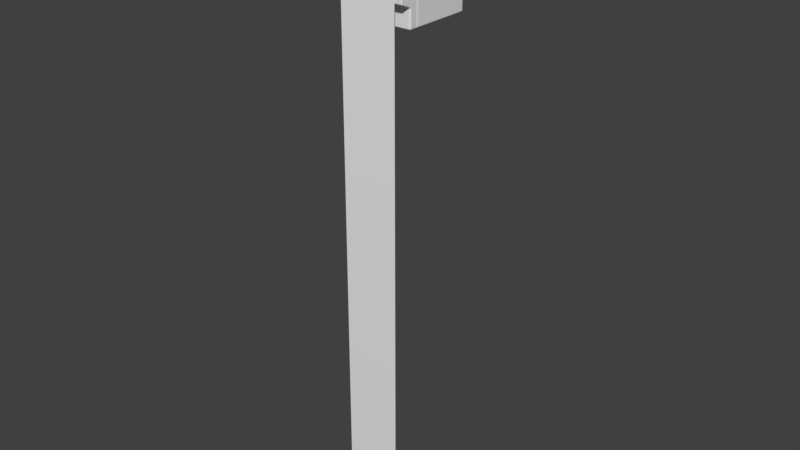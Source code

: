 # Source: ComputerFall.blend  (saved by Blender 2.79.0; exported with 4.5.12 LTS)
import bpy
from mathutils import Matrix  # noqa: F401  (used for matrix-valued properties, if any)

bpy.ops.wm.read_factory_settings(use_empty=True)
scene = bpy.context.scene
scene.name = 'Scene'

# ---- collections
col_collection_1 = bpy.data.collections.new('Collection 1'); scene.collection.children.link(col_collection_1)

# ---- materials (node trees are filled in below, after node groups)
mat_material = bpy.data.materials.new('Material')
mat_material.alpha_threshold = 0.0
mat_material.use_transparent_shadow = False
mat_material.roughness = 0.5
mat_material.line_color = (0.0, 0.0, 0.0, 1.0)

# ---- node groups
ng_auto_smooth = bpy.data.node_groups.new('Auto Smooth', 'GeometryNodeTree')
_s = ng_auto_smooth.interface.new_socket(name='Geometry', in_out='OUTPUT', socket_type='NodeSocketGeometry')
_s = ng_auto_smooth.interface.new_socket(name='Geometry', in_out='INPUT', socket_type='NodeSocketGeometry')
_s = ng_auto_smooth.interface.new_socket(name='Angle', in_out='INPUT', socket_type='NodeSocketFloat')
_s.subtype = 'ANGLE'
_s.min_value = 0.0
_s.max_value = 3.142
ng_auto_smooth.is_modifier = True
_N = ng_auto_smooth.nodes; _L = ng_auto_smooth.links
n0 = _N.new('NodeGroupOutput'); n0.name = 'Group Output'; n0.location = (480, -100)
n1 = _N.new('NodeGroupInput'); n1.name = 'Group Input'; n1.location = (-420, -300)
n2 = _N.new('NodeGroupInput'); n2.name = 'Group Input.001'; n2.location = (-60, -100)
n3 = _N.new('GeometryNodeSetShadeSmooth'); n3.name = 'Set Shade Smooth'; n3.location = (120, -100)
n3.domain = 'EDGE'
n4 = _N.new('GeometryNodeSetShadeSmooth'); n4.name = 'Set Shade Smooth.001'; n4.location = (300, -100)
n5 = _N.new('GeometryNodeInputMeshEdgeAngle'); n5.name = 'Edge Angle'; n5.location = (-420, -220)
n6 = _N.new('GeometryNodeInputEdgeSmooth'); n6.name = 'Is Edge Smooth'; n6.location = (-60, -160)
n7 = _N.new('GeometryNodeInputShadeSmooth'); n7.name = 'Is Face Smooth'; n7.location = (-240, -340)
n8 = _N.new('FunctionNodeBooleanMath'); n8.name = 'Boolean Math'; n8.location = (-60, -220)
n9 = _N.new('FunctionNodeCompare'); n9.name = 'Compare'; n9.location = (-240, -180)
n9.operation = 'LESS_EQUAL'
_L.new(n5.outputs[0], n9.inputs[0])
_L.new(n4.outputs[0], n0.inputs[0])
_L.new(n1.outputs[1], n9.inputs[1])
_L.new(n9.outputs[0], n8.inputs[0])
_L.new(n7.outputs[0], n8.inputs[1])
_L.new(n2.outputs[0], n3.inputs[0])
_L.new(n6.outputs[0], n3.inputs[1])
_L.new(n3.outputs[0], n4.inputs[0])
_L.new(n8.outputs[0], n3.inputs[2])
n0.is_active_output = True

# ---- material node trees

# ---- world
world_world = bpy.data.worlds.new('World'); scene.world = world_world
world_world.color = (0.05088, 0.05088, 0.05088)
world_world.use_sun_shadow = False
world_world.sun_shadow_jitter_overblur = 0.0
world_world.cycles.sampling_method = 'MANUAL'

# ---- meshes
me_cube_001 = bpy.data.meshes.new('Cube.001')
me_cube_001.from_pydata([(0.7241, -1.194, 1.773), (0.6432, -1.194, 1.854), (0.7133, -1.194, 1.813), (0.6837, -1.194, 1.843), (-0.6432, -1.194, 1.854), (-0.7241, -1.194, 1.773), (-0.6837, -1.194, 1.843), (-0.7133, -1.194, 1.813), (0.8089, -1.326, -15.32), (-0.8089, -1.326, -15.32), (0.7234, -1.194, 0.5334), (0.74, -1.22, 0.4501), (0.7283, -1.202, 0.4901), (-0.74, -1.22, 0.4501), (-0.7234, -1.194, 0.5334), (-0.7283, -1.202, 0.4901), (0.7923, -1.301, 0.3436), (0.8089, -1.326, 0.2603), (0.8041, -1.319, 0.3036), (-0.8089, -1.326, 0.2603), (-0.7923, -1.301, 0.3436), (-0.8041, -1.319, 0.3036)], [], [(17, 19, 9, 8), (10, 0, 2, 3, 1, 4, 6, 7, 5, 14), (10, 14, 15, 12), (12, 15, 13, 11), (16, 20, 21, 18), (18, 21, 19, 17), (11, 13, 20, 16)])
me_cube_001.polygons.foreach_set('use_smooth', [True] * 7)
_uv = me_cube_001.uv_layers.new(name='UVMap')
_uv.uv.foreach_set('vector', [0.5507, 0.9047, 0.4568, 0.9047, 0.4568, 3.066e-05, 0.5508, 3.743e-05, 0.5457, 0.9227, 0.5458, 0.9946, 0.5451, 0.997, 0.5434, 0.9987, 0.541, 1.0, 0.4663, 0.9994, 0.464, 0.9987, 0.4623, 0.997, 0.4617, 0.9946, 0.4617, 0.9227, 0.5457, 0.9227, 0.4617, 0.9227, 0.4614, 0.9201, 0.546, 0.9201, 0.546, 0.9201, 0.4614, 0.9201, 0.4608, 0.9175, 0.5467, 0.9176, 0.5497, 0.9098, 0.4577, 0.9098, 0.457, 0.9072, 0.5504, 0.9072, 0.5504, 0.9072, 0.457, 0.9072, 0.4568, 0.9047, 0.5507, 0.9047, 0.5467, 0.9176, 0.4608, 0.9175, 0.4577, 0.9098, 0.5497, 0.9098])
me_cube_001.materials.append(mat_material)
me_cube_001.use_remesh_preserve_volume = False
me_cube_001.use_remesh_preserve_attributes = False
me_cube_001.use_mirror_vertex_groups = False
me_cube_001.update()
me_cube = bpy.data.meshes.new('Cube')
me_cube.from_pydata([(0.7241, -1.194, 1.773), (0.6432, -1.194, 1.854), (0.7133, -1.194, 1.813), (0.6837, -1.194, 1.843), (0.6447, -1.194, 0.4055), (0.7234, -1.194, 0.4853), (0.6843, -1.194, 0.4162), (0.7131, -1.194, 0.4454), (0.7315, -1.31, 1.976), (0.7102, -1.299, 1.952), (0.7193, -1.307, 1.963), (0.8224, -1.299, 1.84), (0.8465, -1.31, 1.861), (0.8337, -1.307, 1.849), (0.7663, -1.299, 1.937), (0.789, -1.31, 1.961), (0.7765, -1.307, 1.948), (0.8074, -1.299, 1.896), (0.8311, -1.31, 1.919), (0.8184, -1.307, 1.906), (0.8465, -1.31, 0.3737), (0.8224, -1.299, 0.4177), (0.8337, -1.307, 0.4019), (0.7121, -1.299, 0.3074), (0.756, -1.31, 0.2833), (0.7279, -1.307, 0.2961), (0.8076, -1.299, 0.3625), (0.8344, -1.31, 0.3285), (0.8195, -1.307, 0.349), (0.7672, -1.299, 0.3221), (0.8013, -1.31, 0.2954), (0.7808, -1.307, 0.3102), (0.9715, -1.31, 0.1298), (1.003, -1.279, 0.1298), (0.9922, -1.306, 0.1298), (1.002, -1.294, 0.1298), (0.978, -0.9511, -1.0), (0.9475, -0.9875, -1.0), (0.9785, -0.9718, -1.0), (0.9686, -0.9819, -1.0), (0.9036, -1.279, 2.128), (0.8733, -1.31, 2.103), (0.8996, -1.294, 2.125), (0.8885, -1.306, 2.116), (0.9731, -1.31, 2.003), (1.003, -1.279, 2.032), (0.9923, -1.306, 2.018), (1.002, -1.294, 2.028), (0.9231, -1.31, 2.089), (0.9518, -1.279, 2.115), (0.9375, -1.305, 2.103), (0.948, -1.294, 2.112), (0.9596, -1.31, 2.053), (0.9878, -1.279, 2.08), (0.9733, -1.305, 2.067), (0.9842, -1.294, 2.077), (1.003, -1.279, -0.3372), (0.9714, -1.31, -0.3406), (1.002, -1.294, -0.3389), (0.9921, -1.306, -0.3401), (1.003, -1.267, -0.3545), (0.9714, -1.283, -0.3817), (1.002, -1.275, -0.3681), (0.9921, -1.281, -0.378), (1.003, -1.277, -0.3446), (0.9713, -1.306, -0.3569), (1.002, -1.292, -0.3508), (0.992, -1.302, -0.3553), (1.003, -1.274, -0.3501), (0.9713, -1.296, -0.372), (1.002, -1.285, -0.361), (0.992, -1.293, -0.3691), (1.003, -0.9508, -0.5036), (1.003, -0.9635, -0.4576), (1.003, -0.9545, -0.4801), (0.953, -1.045, -0.4858), (0.9508, -1.013, -0.5242), (0.9514, -1.022, -0.5029), (1.003, -1.016, -0.4757), (1.004, -0.9817, -0.5139), (1.004, -0.9916, -0.4927), (0.9821, -1.037, -0.4831), (0.9817, -1.004, -0.5214), (0.9818, -1.014, -0.5002), (1.003, 0.9297, 0.004001), (0.9297, 1.0, 0.0), (0.9943, 0.9649, 0.002001), (0.9649, 0.9906, 0.000536), (0.9264, 0.9749, -1.0), (0.978, 0.9267, -1.0), (0.9528, 0.9678, -1.0), (0.972, 0.9512, -1.0), (0.9297, 1.0, -0.4783), (1.003, 0.9297, -0.4776), (0.9649, 0.9906, -0.4782), (0.9945, 0.9649, -0.4779), (1.003, 0.9297, -0.5234), (0.9297, 1.0, -0.5242), (0.9945, 0.9649, -0.5238), (0.9649, 0.9906, -0.5241), (0.9297, 1.0, -0.5012), (1.003, 0.9297, -0.5005), (0.9649, 0.9906, -0.5011), (0.9945, 0.9649, -0.5009), (0.9699, 0.6656, 1.92), (1.003, 0.6234, 1.925), (0.9965, 0.6525, 1.922), (0.8984, 0.6014, 2.0), (0.9036, 0.5421, 2.026), (0.9021, 0.5761, 2.017), (0.933, 0.6092, 1.99), (0.9518, 0.553, 2.012), (0.9463, 0.5861, 2.005), (0.9588, 0.631, 1.963), (0.9871, 0.5827, 1.975), (0.9795, 0.6136, 1.971), (0.9698, 0.9282, 1.594), (1.003, 0.9297, 1.544), (0.995, 0.9293, 1.579), (0.9235, 0.981, 1.528), (0.9297, 1.0, 1.457), (0.9279, 0.9944, 1.498), (0.9618, 0.958, 1.557), (0.9906, 0.9649, 1.501), (0.9875, 0.9629, 1.537), (0.9443, 0.9755, 1.535), (0.9649, 0.9906, 1.469), (0.9588, 0.9862, 1.508), (1.003, -0.9508, -0.9752), (1.004, -0.9817, -0.9757), (0.9817, -1.004, -0.9761), (0.9508, -1.013, -0.9762), (1.003, 0.9297, -0.9762), (0.9945, 0.9649, -0.9762), (0.9649, 0.9906, -0.9762), (0.9297, 1.0, -0.9762), (1.004, -0.9817, -1.0), (1.003, -0.9508, -1.0), (0.9817, -1.004, -1.0), (0.9508, -1.013, -1.0), (1.003, 0.9297, -1.0), (0.9945, 0.9649, -1.0), (0.9649, 0.9906, -1.0), (0.9297, 1.0, -1.0), (0.0, -1.194, 1.854), (0.0, -1.31, 1.976), (0.0, -1.307, 1.963), (0.0, -1.299, 1.952), (0.0, -1.31, 2.103), (0.0, -1.306, 2.116), (0.0, -1.294, 2.125), (0.0, -1.279, 2.128), (0.0, 1.0, 0.0), (0.0, 1.0, -0.4783), (0.0, 1.0, -0.5242), (0.0, 1.0, -1.0), (0.0, 1.0, -0.5012), (0.0, 0.981, 1.528), (0.0, 0.9944, 1.498), (0.0, 1.0, 1.457), (0.0, 1.0, -0.9762), (0.0, 0.9749, -1.0), (0.0, 0.5421, 2.026), (0.0, 0.5761, 2.017), (0.0, 0.6014, 2.0), (0.0, -1.194, 0.4055), (0.0, -1.31, 0.2833), (0.0, -1.307, 0.2961), (0.0, -1.299, 0.3074), (0.0, -1.31, 0.1298), (0.0, -1.31, -0.3406), (0.0, -1.283, -0.3817), (0.0, -1.013, -1.0), (0.0, -1.306, -0.3569), (0.0, -1.296, -0.372), (0.0, -1.013, -0.5242), (0.0, -1.022, -0.5029), (0.0, -1.045, -0.4858), (0.0, -1.013, -0.9762), (0.0, -0.9875, -1.0), (0.0, -1.022, -0.5029), (0.0, -1.045, -0.4858), (0.0, 1.0, -0.4783), (0.0, 1.0, -1.0), (0.0, 1.0, -0.5012), (0.0, 1.0, -0.9762), (0.0, 0.9749, -1.0), (0.0, 1.0, -0.5242), (0.0, -1.013, -1.0), (0.0, -1.013, -0.5242), (0.0, -1.013, -0.9762), (0.0, -0.9875, -1.0), (0.9036, -1.129, 2.12), (0.9036, -1.169, 2.122), (0.9036, -1.139, 2.12), (0.8858, -1.149, 2.108), (0.9036, -1.159, 2.121), (1.003, -0.7474, -0.4599), (1.003, -0.788, -0.4595), (1.003, -0.7576, -0.4598), (0.9852, -0.7677, -0.4597), (1.003, -0.7779, -0.4596), (0.9878, -1.129, 2.071), (0.9878, -1.169, 2.074), (0.9878, -1.139, 2.072), (0.9699, -1.149, 2.073), (0.9878, -1.159, 2.073), (1.003, -0.7472, -0.4824), (1.003, -0.7883, -0.4819), (1.003, -0.7574, -0.4823), (0.9852, -0.7677, -0.4822), (1.003, -0.778, -0.482), (1.003, -1.161, 0.123), (1.003, -1.12, 0.1207), (1.003, -1.15, 0.1224), (0.9852, -1.14, 0.1219), (1.003, -1.13, 0.1213), (1.003, -1.129, 2.023), (1.003, -1.169, 2.025), (1.003, -1.139, 2.024), (0.9852, -1.149, 2.024), (1.003, -1.159, 2.025), (1.003, -0.7472, -0.9753), (1.003, -0.7883, -0.9753), (1.003, -0.7574, -0.9753), (0.9852, -0.7677, -0.9753), (1.003, -0.778, -0.9753), (0.9518, -1.129, 2.107), (0.9518, -1.169, 2.109), (0.9518, -1.139, 2.107), (0.9339, -1.149, 2.095), (0.9518, -1.159, 2.108), (1.003, -0.7883, -0.5053), (1.003, -0.7472, -0.5058), (1.003, -0.778, -0.5054), (0.9852, -0.7677, -0.5056), (1.003, -0.7574, -0.5057), (1.003, -0.7883, -1.0), (1.003, -0.7472, -1.0), (1.003, -0.778, -1.0), (0.9852, -0.7677, -1.0), (1.003, -0.7574, -1.0), (0.978, -0.7395, -1.0), (0.978, -0.7806, -1.0), (0.978, -0.7498, -1.0), (0.9601, -0.76, -1.0), (0.978, -0.7703, -1.0), (0.0, -1.171, 2.122), (0.0, -1.131, 2.12), (0.0, -1.161, 2.121), (0.0, -1.151, 2.109), (0.0, -1.141, 2.12), (1.003, -1.119, -0.1051), (1.003, -1.109, -0.1185), (1.003, -1.116, -0.1133), (1.003, -1.149, -0.1483), (1.003, -1.159, -0.1349), (1.003, -1.163, -0.1376), (1.003, -1.155, -0.1524), (1.003, -1.156, -0.1431), (1.003, -1.119, -0.126), (1.003, -1.129, -0.1126), (1.003, -1.126, -0.1208), (0.9852, -1.129, -0.1334), (0.9852, -1.139, -0.12), (0.9852, -1.136, -0.1282), (1.003, -1.139, -0.1409), (1.003, -1.149, -0.1275), (1.003, -1.146, -0.1357), (1.003, -0.7576, -0.2258), (1.003, -0.7476, -0.2393), (1.003, -0.7505, -0.231), (1.003, -0.7878, -0.269), (1.003, -0.7978, -0.2556), (1.003, -0.7907, -0.2608), (1.003, -0.7577, -0.2467), (1.003, -0.7676, -0.2333), (1.003, -0.7606, -0.2385), (0.9852, -0.7677, -0.2542), (0.9852, -0.7777, -0.2407), (0.9852, -0.7706, -0.2459), (1.003, -0.7778, -0.2616), (1.003, -0.7877, -0.2482), (1.003, -0.7807, -0.2534)], [], [(52, 18, 12, 44), (26, 7, 6, 29), (128, 72, 79, 129), (152, 85, 92, 153), (12, 20, 32, 44), (114, 202, 217, 105), (223, 232, 72, 128), (129, 79, 82, 130), (41, 8, 15, 48), (0, 11, 17, 2), (145, 8, 41, 148), (48, 15, 18, 52), (3, 14, 9, 1), (2, 17, 14, 3), (21, 11, 0, 5), (20, 27, 32), (203, 228, 49, 53), (157, 164, 107, 110, 113, 104, 116, 122, 125, 119), (207, 233, 96, 101), (21, 5, 7, 26), (168, 23, 4, 165), (29, 6, 4, 23), (27, 30, 32), (30, 24, 32), (81, 63, 61, 75), (9, 14, 16, 10), (10, 16, 15, 8), (14, 17, 19, 16), (16, 19, 18, 15), (17, 11, 13, 19), (19, 13, 12, 18), (21, 26, 28, 22), (22, 28, 27, 20), (26, 29, 31, 28), (28, 31, 30, 27), (29, 23, 25, 31), (31, 25, 24, 30), (166, 24, 25, 167), (167, 25, 23, 168), (20, 12, 13, 22), (22, 13, 11, 21), (193, 247, 151, 40), (73, 60, 62, 78), (78, 62, 63, 81), (177, 75, 61, 171), (41, 48, 50, 43), (43, 50, 51, 42), (42, 51, 49, 40), (48, 52, 54, 50), (50, 54, 55, 51), (51, 55, 53, 49), (52, 44, 46, 54), (54, 46, 47, 55), (55, 47, 45, 53), (44, 32, 34, 46), (46, 34, 35, 47), (47, 35, 33, 45), (148, 41, 43, 149), (149, 43, 42, 150), (150, 42, 40, 151), (64, 56, 58, 66), (66, 58, 59, 67), (67, 59, 57, 65), (68, 64, 66, 70), (70, 66, 67, 71), (71, 67, 65, 69), (60, 68, 70, 62), (62, 70, 71, 63), (63, 71, 69, 61), (56, 33, 35, 58), (58, 35, 34, 59), (59, 34, 32, 57), (263, 279, 276, 260), (130, 82, 76, 131), (160, 135, 143, 155), (84, 117, 105, 217, 213), (73, 78, 80, 74), (74, 80, 79, 72), (78, 81, 83, 80), (80, 83, 82, 79), (81, 75, 77, 83), (83, 77, 76, 82), (175, 76, 77, 176), (176, 77, 75, 177), (117, 84, 86, 123), (108, 162, 248, 192), (126, 87, 85, 120), (159, 120, 85, 152), (101, 96, 98, 103), (103, 98, 99, 102), (102, 99, 97, 100), (93, 101, 103, 95), (95, 103, 102, 94), (94, 102, 100, 92), (132, 140, 141, 133), (133, 141, 142, 134), (134, 142, 143, 135), (84, 93, 95, 86), (86, 95, 94, 87), (87, 94, 92, 85), (123, 86, 87, 126), (111, 114, 115, 112), (112, 115, 113, 110), (108, 111, 112, 109), (109, 112, 110, 107), (162, 108, 109, 163), (163, 109, 107, 164), (114, 105, 106, 115), (115, 106, 104, 113), (122, 116, 118, 124), (124, 118, 117, 123), (125, 122, 124, 127), (127, 124, 123, 126), (119, 125, 127, 121), (121, 127, 126, 120), (157, 119, 121, 158), (158, 121, 120, 159), (116, 104, 106, 118), (118, 106, 105, 117), (212, 218, 45, 33), (99, 134, 135, 97), (98, 133, 134, 99), (96, 132, 133, 98), (154, 97, 135, 160), (138, 130, 131, 139), (136, 129, 130, 138), (237, 223, 128, 137), (137, 128, 129, 136), (38, 36, 137, 136), (39, 38, 136, 138), (37, 39, 138, 139), (179, 37, 139, 172), (89, 91, 141, 140), (91, 90, 142, 141), (90, 88, 143, 142), (238, 242, 89, 140), (72, 232, 208, 74), (74, 208, 198, 73), (132, 222, 238, 140), (96, 233, 222, 132), (36, 243, 237, 137), (111, 227, 202, 114), (218, 203, 53, 45), (108, 192, 227, 111), (257, 256, 212, 33), (212, 256, 267, 214), (88, 90, 91, 89, 242, 244, 245, 246, 243, 36, 38, 39, 37, 179, 161), (10, 146, 147, 9), (8, 145, 146, 10), (9, 147, 144, 1), (88, 161, 155, 143), (187, 154, 160, 185), (100, 156, 153, 92), (97, 154, 156, 100), (185, 160, 155, 183), (152, 153, 182), (191, 179, 172, 188), (76, 175, 178, 131), (180, 176, 177, 181), (189, 175, 176, 180), (181, 177, 171), (32, 24, 166, 169), (65, 173, 174, 69), (69, 174, 171, 61), (57, 170, 173, 65), (32, 169, 170, 57), (131, 178, 172, 139), (175, 189, 190, 178), (178, 190, 188, 172), (161, 179, 191, 186), (154, 187, 184, 156), (161, 186, 183, 155), (156, 184, 182, 153), (228, 193, 40, 49), (197, 207, 101, 93), (208, 232, 234, 211), (211, 234, 235, 210), (210, 235, 236, 209), (209, 236, 233, 207), (198, 208, 211, 201), (201, 211, 210, 200), (200, 210, 209, 199), (199, 209, 207, 197), (223, 237, 239, 226), (226, 239, 240, 225), (225, 240, 241, 224), (224, 241, 238, 222), (218, 212, 214, 221), (221, 214, 215, 220), (220, 215, 216, 219), (219, 216, 213, 217), (232, 223, 226, 234), (234, 226, 225, 235), (235, 225, 224, 236), (236, 224, 222, 233), (203, 218, 221, 206), (206, 221, 220, 205), (205, 220, 219, 204), (204, 219, 217, 202), (228, 203, 206, 231), (231, 206, 205, 230), (230, 205, 204, 229), (229, 204, 202, 227), (193, 228, 231, 196), (196, 231, 230, 195), (195, 230, 229, 194), (194, 229, 227, 192), (255, 273, 282, 266), (275, 199, 197, 270), (266, 282, 279, 263), (84, 213, 252, 254, 253, 269, 271, 270, 197, 93), (198, 272, 274, 273, 255, 258, 73), (214, 267, 264, 215), (215, 264, 261, 216), (216, 261, 252, 213), (278, 200, 199, 275), (281, 201, 200, 278), (272, 198, 201, 281), (237, 243, 246, 239), (239, 246, 245, 240), (240, 245, 244, 241), (241, 244, 242, 238), (192, 248, 251, 194), (194, 251, 250, 195), (195, 250, 249, 196), (196, 249, 247, 193), (73, 258, 60), (255, 259, 256, 257, 258), (255, 266, 268, 259), (259, 268, 267, 256), (266, 263, 265, 268), (268, 265, 264, 267), (263, 260, 262, 265), (265, 262, 261, 264), (260, 253, 254, 262), (262, 254, 252, 261), (272, 281, 283, 274), (274, 283, 282, 273), (281, 278, 280, 283), (283, 280, 279, 282), (278, 275, 277, 280), (280, 277, 276, 279), (275, 270, 271, 277), (277, 271, 269, 276), (260, 276, 269, 253), (60, 258, 257, 56, 64, 68), (56, 257, 33)])
me_cube.polygons.foreach_set('use_smooth', [True] * 247)
_k = set([(0, 2), (0, 5), (1, 3), (1, 144), (2, 3), (4, 6), (4, 165), (5, 7), (6, 7)])
me_cube.attributes.new('sharp_edge', 'BOOLEAN', 'EDGE').data.foreach_set('value', [ (min(e.vertices), max(e.vertices)) in _k for e in me_cube.edges])
_uv = me_cube.uv_layers.new(name='UVMap')
_uv.uv.foreach_set('vector', [0.5216, 0.6858, 0.5082, 0.6714, 0.5098, 0.6652, 0.523, 0.6805, 0.7483, 0.8849, 0.7383, 0.8746, 0.7413, 0.8715, 0.7525, 0.8805, 0.06515, 0.05631, 0.06515, 0.08327, 0.06193, 0.08218, 0.06193, 0.05578, 0.1288, 0.5344, 0.03183, 0.5344, 0.03183, 0.4828, 0.1288, 0.4828, 0.5098, 0.6652, 0.5098, 0.5051, 0.5226, 0.4788, 0.523, 0.6805, 0.2251, 0.3525, 0.04658, 0.363, 0.04659, 0.3577, 0.2293, 0.347, 0.08272, 0.05621, 0.08232, 0.08308, 0.06515, 0.08327, 0.06515, 0.05631, 0.3431, 0.7525, 0.3682, 0.7525, 0.3672, 0.755, 0.3424, 0.755, 0.5126, 0.6912, 0.4978, 0.6776, 0.5038, 0.6759, 0.5178, 0.6898, 0.6011, 0.8758, 0.5957, 0.8865, 0.5899, 0.8848, 0.5969, 0.8746, 0.4215, 0.6776, 0.4978, 0.6776, 0.5126, 0.6912, 0.4215, 0.6912, 0.5178, 0.6898, 0.5038, 0.6759, 0.5082, 0.6714, 0.5216, 0.6858, 0.1097, 0.913, 0.09634, 0.9219, 0.09587, 0.9158, 0.1094, 0.9086, 0.5969, 0.8746, 0.5899, 0.8848, 0.5856, 0.8804, 0.5939, 0.8714, 0.1771, 0.7554, 0.1771, 0.9099, 0.166, 0.9025, 0.166, 0.7626, 0.5098, 0.5051, 0.5085, 0.5002, 0.5226, 0.4788, 0.04239, 0.3632, 0.04242, 0.3672, 0.03104, 0.3678, 0.031, 0.3639, 0.8584, 0.137, 0.9119, 0.137, 0.9119, 0.2346, 0.9108, 0.2384, 0.9077, 0.2412, 0.9028, 0.2424, 0.8659, 0.2424, 0.8617, 0.2415, 0.8592, 0.2396, 0.8584, 0.2373, 0.08661, 0.08557, 0.08663, 0.08303, 0.2613, 0.08109, 0.2613, 0.08358, 0.7426, 0.8865, 0.7341, 0.8757, 0.7383, 0.8746, 0.7483, 0.8849, 0.754, 0.7971, 0.754, 0.8745, 0.7424, 0.8672, 0.7424, 0.7971, 0.7525, 0.8805, 0.7413, 0.8715, 0.7424, 0.8672, 0.754, 0.8745, 0.5085, 0.5002, 0.5051, 0.4966, 0.5226, 0.4788, 0.5051, 0.4966, 0.5003, 0.4953, 0.5226, 0.4788, 0.4563, 0.9683, 0.4288, 0.9685, 0.4287, 0.9669, 0.4556, 0.9651, 0.5841, 0.8743, 0.5856, 0.8804, 0.5846, 0.8815, 0.583, 0.8753, 0.583, 0.8753, 0.5846, 0.8815, 0.5833, 0.8828, 0.5817, 0.8766, 0.5856, 0.8804, 0.5899, 0.8848, 0.5889, 0.886, 0.5846, 0.8815, 0.5846, 0.8815, 0.5889, 0.886, 0.5877, 0.8874, 0.5833, 0.8828, 0.5899, 0.8848, 0.5957, 0.8865, 0.5948, 0.8877, 0.5889, 0.886, 0.5889, 0.886, 0.5948, 0.8877, 0.5936, 0.8891, 0.5877, 0.8874, 0.7426, 0.8865, 0.7483, 0.8849, 0.7498, 0.8862, 0.7444, 0.8877, 0.7444, 0.8877, 0.7498, 0.8862, 0.752, 0.8878, 0.7473, 0.8891, 0.7483, 0.8849, 0.7525, 0.8805, 0.7538, 0.882, 0.7498, 0.8862, 0.7498, 0.8862, 0.7538, 0.882, 0.7554, 0.8842, 0.752, 0.8878, 0.7525, 0.8805, 0.754, 0.8745, 0.7553, 0.8762, 0.7538, 0.882, 0.7538, 0.882, 0.7553, 0.8762, 0.7567, 0.8793, 0.7554, 0.8842, 0.7567, 0.7971, 0.7567, 0.8793, 0.7553, 0.8762, 0.7553, 0.7971, 0.7553, 0.7971, 0.7553, 0.8762, 0.754, 0.8745, 0.754, 0.7971, 0.7473, 0.8891, 0.5936, 0.8891, 0.5948, 0.8877, 0.7444, 0.8877, 0.7444, 0.8877, 0.5948, 0.8877, 0.5957, 0.8865, 0.7426, 0.8865, 0.6156, 0.03457, 0.6154, 0.1327, 0.6042, 0.1327, 0.6042, 0.03457, 0.06382, 0.08826, 0.03214, 0.09951, 0.03135, 0.09805, 0.0584, 0.08633, 0.4582, 0.9706, 0.429, 0.9698, 0.4288, 0.9685, 0.4563, 0.9683, 0.4556, 0.8616, 0.4556, 0.9651, 0.4287, 0.9669, 0.4287, 0.8616, 0.5126, 0.6912, 0.5178, 0.6898, 0.5193, 0.6913, 0.5142, 0.6927, 0.5142, 0.6927, 0.5193, 0.6913, 0.5204, 0.6924, 0.5153, 0.6938, 0.5174, 0.7582, 0.5177, 0.7529, 0.5192, 0.7525, 0.5189, 0.7577, 0.5178, 0.6898, 0.5216, 0.6858, 0.523, 0.6874, 0.5193, 0.6913, 0.5193, 0.6913, 0.523, 0.6874, 0.5241, 0.6886, 0.5204, 0.6924, 0.02943, 0.3676, 0.02939, 0.3636, 0.031, 0.3639, 0.03104, 0.3678, 0.5216, 0.6858, 0.523, 0.6805, 0.5244, 0.6821, 0.523, 0.6874, 0.523, 0.6874, 0.5244, 0.6821, 0.5254, 0.6834, 0.5241, 0.6886, 0.02939, 0.3636, 0.02932, 0.3583, 0.03093, 0.3586, 0.031, 0.3639, 0.523, 0.6805, 0.5226, 0.4788, 0.5242, 0.4789, 0.5244, 0.6821, 0.02816, 0.3572, 0.02816, 0.1521, 0.02933, 0.1521, 0.02932, 0.3583, 0.02932, 0.3583, 0.02933, 0.1521, 0.03093, 0.1521, 0.03093, 0.3586, 0.4215, 0.6912, 0.5126, 0.6912, 0.5142, 0.6927, 0.4215, 0.6927, 0.4215, 0.6927, 0.5142, 0.6927, 0.5153, 0.6938, 0.4215, 0.6938, 0.5174, 0.8559, 0.5174, 0.7582, 0.5189, 0.7577, 0.5189, 0.8559, 0.03111, 0.1006, 0.03093, 0.1014, 0.02933, 0.1012, 0.02961, 0.09993, 0.02961, 0.09993, 0.02933, 0.1012, 0.02816, 0.1011, 0.02852, 0.09947, 0.5242, 0.4267, 0.5242, 0.4283, 0.5226, 0.4282, 0.5226, 0.4265, 0.03149, 0.09999, 0.03111, 0.1006, 0.02961, 0.09993, 0.03032, 0.09881, 0.03032, 0.09881, 0.02961, 0.09993, 0.02852, 0.09947, 0.02947, 0.09798, 0.4272, 0.9686, 0.4259, 0.9686, 0.4255, 0.9669, 0.427, 0.9669, 0.03214, 0.09951, 0.03149, 0.09999, 0.03032, 0.09881, 0.03135, 0.09805, 0.03135, 0.09805, 0.03032, 0.09881, 0.02947, 0.09798, 0.03079, 0.097, 0.4288, 0.9685, 0.4272, 0.9686, 0.427, 0.9669, 0.4287, 0.9669, 0.03093, 0.1014, 0.03093, 0.1521, 0.02933, 0.1521, 0.02933, 0.1012, 0.5254, 0.4286, 0.5254, 0.479, 0.5242, 0.4789, 0.5242, 0.4283, 0.5242, 0.4283, 0.5242, 0.4789, 0.5226, 0.4788, 0.5226, 0.4282, 0.04654, 0.1235, 0.08321, 0.1118, 0.08427, 0.1126, 0.04758, 0.1243, 0.3424, 0.755, 0.3672, 0.755, 0.3668, 0.7583, 0.3422, 0.7583, 0.1288, 0.4522, 0.03183, 0.4522, 0.03183, 0.4265, 0.1288, 0.4265, 0.2613, 0.1384, 0.2613, 0.3056, 0.2293, 0.347, 0.04659, 0.3577, 0.04749, 0.1511, 0.06382, 0.08826, 0.0584, 0.08633, 0.0609, 0.08448, 0.06476, 0.08582, 0.06476, 0.08582, 0.0609, 0.08448, 0.06193, 0.08218, 0.06515, 0.08327, 0.4582, 0.9706, 0.4563, 0.9683, 0.4591, 0.9683, 0.4611, 0.9707, 0.0609, 0.08448, 0.0586, 0.08373, 0.0596, 0.08143, 0.06193, 0.08218, 0.4563, 0.9683, 0.4556, 0.9651, 0.4584, 0.965, 0.4591, 0.9683, 0.3692, 0.755, 0.3688, 0.7583, 0.3668, 0.7583, 0.3672, 0.755, 0.3668, 0.8616, 0.3668, 0.7583, 0.3688, 0.7583, 0.3688, 0.8616, 0.4584, 0.8616, 0.4584, 0.965, 0.4556, 0.9651, 0.4556, 0.8616, 0.9292, 0.7028, 0.9292, 0.5355, 0.9329, 0.5353, 0.9329, 0.6981, 0.7931, 0.03457, 0.7931, 0.1327, 0.6196, 0.1327, 0.6198, 0.03457, 0.02816, 0.693, 0.02816, 0.5346, 0.03183, 0.5344, 0.03183, 0.6916, 0.1288, 0.6916, 0.03183, 0.6916, 0.03183, 0.5344, 0.1288, 0.5344, 0.9292, 0.4807, 0.9292, 0.4782, 0.9329, 0.4782, 0.9329, 0.4807, 0.9329, 0.4807, 0.9329, 0.4782, 0.9356, 0.4783, 0.9356, 0.4808, 0.02816, 0.4805, 0.02816, 0.478, 0.03183, 0.4779, 0.03183, 0.4803, 0.9292, 0.4832, 0.9292, 0.4807, 0.9329, 0.4807, 0.9329, 0.4832, 0.9329, 0.4832, 0.9329, 0.4807, 0.9356, 0.4808, 0.9356, 0.4832, 0.02816, 0.4829, 0.02816, 0.4805, 0.03183, 0.4803, 0.03183, 0.4828, 0.9292, 0.4524, 0.9292, 0.4265, 0.9329, 0.4265, 0.9329, 0.4524, 0.9329, 0.4524, 0.9329, 0.4265, 0.9356, 0.4266, 0.9356, 0.4524, 0.02816, 0.4523, 0.02816, 0.4266, 0.03183, 0.4265, 0.03183, 0.4522, 0.9292, 0.5355, 0.9292, 0.4832, 0.9329, 0.4832, 0.9329, 0.5353, 0.9329, 0.5353, 0.9329, 0.4832, 0.9356, 0.4832, 0.9356, 0.5352, 0.02816, 0.5346, 0.02816, 0.4829, 0.03183, 0.4828, 0.03183, 0.5344, 0.9329, 0.6981, 0.9329, 0.5353, 0.9356, 0.5352, 0.9356, 0.6947, 0.02952, 0.7593, 0.03325, 0.7554, 0.0365, 0.7563, 0.03306, 0.7599, 0.03306, 0.7599, 0.0365, 0.7563, 0.03842, 0.7585, 0.0357, 0.7613, 0.02816, 0.7645, 0.02952, 0.7593, 0.03306, 0.7599, 0.03181, 0.7647, 0.03181, 0.7647, 0.03306, 0.7599, 0.0357, 0.7613, 0.03472, 0.7651, 0.02816, 0.8627, 0.02816, 0.7645, 0.03181, 0.7647, 0.03181, 0.8627, 0.03181, 0.8627, 0.03181, 0.7647, 0.03472, 0.7651, 0.03472, 0.8627, 0.6043, 0.361, 0.6042, 0.3539, 0.6065, 0.3518, 0.6065, 0.3585, 0.9087, 0.2433, 0.9032, 0.2447, 0.9028, 0.2424, 0.9077, 0.2412, 0.8617, 0.2415, 0.8659, 0.2424, 0.8643, 0.2447, 0.8595, 0.2437, 0.6065, 0.298, 0.6065, 0.3038, 0.6042, 0.3009, 0.6043, 0.2948, 0.8592, 0.2396, 0.8617, 0.2415, 0.8595, 0.2437, 0.8562, 0.2412, 0.8562, 0.2412, 0.8595, 0.2437, 0.8557, 0.2446, 0.8521, 0.2418, 0.8584, 0.2373, 0.8592, 0.2396, 0.8562, 0.2412, 0.8551, 0.2378, 0.8551, 0.2378, 0.8562, 0.2412, 0.8521, 0.2418, 0.8508, 0.238, 0.8584, 0.137, 0.8584, 0.2373, 0.8551, 0.2378, 0.8551, 0.137, 0.8551, 0.137, 0.8551, 0.2378, 0.8508, 0.238, 0.8508, 0.137, 0.8659, 0.2424, 0.9028, 0.2424, 0.9032, 0.2447, 0.8643, 0.2447, 0.6065, 0.3038, 0.6065, 0.3518, 0.6042, 0.3539, 0.6042, 0.3009, 0.04329, 0.1514, 0.0424, 0.358, 0.03093, 0.3586, 0.03093, 0.1521, 0.02816, 0.478, 0.02816, 0.4523, 0.03183, 0.4522, 0.03183, 0.4779, 0.9329, 0.4782, 0.9329, 0.4524, 0.9356, 0.4524, 0.9356, 0.4783, 0.9292, 0.4782, 0.9292, 0.4524, 0.9329, 0.4524, 0.9329, 0.4782, 0.1288, 0.4779, 0.03183, 0.4779, 0.03183, 0.4522, 0.1288, 0.4522, 0.3177, 0.755, 0.3424, 0.755, 0.3422, 0.7583, 0.3176, 0.7583, 0.318, 0.7525, 0.3431, 0.7525, 0.3424, 0.755, 0.3177, 0.755, 0.08274, 0.02936, 0.08272, 0.05621, 0.06515, 0.05631, 0.06515, 0.02936, 0.06515, 0.02936, 0.06515, 0.05631, 0.06193, 0.05578, 0.06193, 0.02939, 0.7779, 0.4299, 0.7758, 0.4297, 0.7758, 0.4265, 0.7789, 0.4274, 0.7789, 0.4311, 0.7779, 0.4299, 0.7789, 0.4274, 0.7811, 0.4298, 0.7795, 0.4334, 0.7789, 0.4311, 0.7811, 0.4298, 0.782, 0.4332, 0.7795, 0.5365, 0.7795, 0.4334, 0.782, 0.4332, 0.782, 0.5365, 0.589, 0.4305, 0.5866, 0.4311, 0.5852, 0.4288, 0.5887, 0.4278, 0.5866, 0.4311, 0.5849, 0.4331, 0.5827, 0.4317, 0.5852, 0.4288, 0.5849, 0.4331, 0.5842, 0.4359, 0.5817, 0.4355, 0.5827, 0.4317, 0.7549, 0.4266, 0.7548, 0.4297, 0.589, 0.4305, 0.5887, 0.4278, 0.06515, 0.08327, 0.08232, 0.08308, 0.0823, 0.08562, 0.06476, 0.08582, 0.06476, 0.08582, 0.0823, 0.08562, 0.08231, 0.08806, 0.06382, 0.08826, 0.2613, 0.05521, 0.08707, 0.05619, 0.0871, 0.02936, 0.2613, 0.02933, 0.2613, 0.08109, 0.08663, 0.08303, 0.08707, 0.05619, 0.2613, 0.05521, 0.7758, 0.4297, 0.7589, 0.4297, 0.759, 0.4266, 0.7758, 0.4265, 0.222, 0.3566, 0.04661, 0.3669, 0.04658, 0.363, 0.2251, 0.3525, 0.0424, 0.358, 0.04239, 0.3632, 0.031, 0.3639, 0.03093, 0.3586, 0.7931, 0.03457, 0.6198, 0.03457, 0.62, 0.02933, 0.7945, 0.02933, 0.04306, 0.123, 0.04341, 0.1233, 0.04329, 0.1514, 0.03093, 0.1521, 0.04329, 0.1514, 0.04341, 0.1233, 0.04445, 0.1241, 0.04434, 0.1513, 0.5842, 0.4359, 0.5849, 0.4331, 0.5866, 0.4311, 0.589, 0.4305, 0.7548, 0.4297, 0.7558, 0.4297, 0.7568, 0.4297, 0.7579, 0.4297, 0.7589, 0.4297, 0.7758, 0.4297, 0.7779, 0.4299, 0.7789, 0.4311, 0.7795, 0.4334, 0.7795, 0.5365, 0.5842, 0.5365, 0.09474, 0.9168, 0.09474, 0.8387, 0.09587, 0.8387, 0.09587, 0.9158, 0.5817, 0.8766, 0.5817, 0.7971, 0.583, 0.7971, 0.583, 0.8753, 0.09587, 0.9158, 0.09587, 0.8387, 0.1094, 0.8387, 0.1094, 0.9086, 0.5842, 0.4359, 0.5842, 0.5365, 0.5817, 0.5365, 0.5817, 0.4355, 0.1288, 0.4779, 0.1288, 0.4779, 0.1288, 0.4522, 0.1288, 0.4522, 0.03183, 0.4803, 0.1288, 0.4803, 0.1288, 0.4828, 0.03183, 0.4828, 0.03183, 0.4779, 0.1288, 0.4779, 0.1288, 0.4803, 0.03183, 0.4803, 0.1288, 0.4522, 0.1288, 0.4522, 0.1288, 0.4265, 0.1288, 0.4265, 0.1288, 0.5344, 0.1288, 0.4828, 0.1288, 0.4828, 0.7795, 0.5365, 0.7795, 0.5365, 0.782, 0.5365, 0.782, 0.5365, 0.3668, 0.7583, 0.3668, 0.8616, 0.3422, 0.8616, 0.3422, 0.7583, 0.4584, 0.8616, 0.4584, 0.8616, 0.4556, 0.8616, 0.4556, 0.8616, 0.3668, 0.8616, 0.3668, 0.8616, 0.3688, 0.8616, 0.3688, 0.8616, 0.4556, 0.8616, 0.4556, 0.8616, 0.4287, 0.8616, 0.5226, 0.4788, 0.5003, 0.4953, 0.4215, 0.4953, 0.4215, 0.4788, 0.4255, 0.9669, 0.4255, 0.8616, 0.427, 0.8616, 0.427, 0.9669, 0.427, 0.9669, 0.427, 0.8616, 0.4287, 0.8616, 0.4287, 0.9669, 0.5226, 0.4282, 0.4215, 0.4282, 0.4215, 0.4265, 0.5226, 0.4265, 0.5226, 0.4788, 0.4215, 0.4788, 0.4215, 0.4282, 0.5226, 0.4282, 0.3422, 0.7583, 0.3422, 0.8616, 0.3176, 0.8616, 0.3176, 0.7583, 0.3668, 0.8616, 0.3668, 0.8616, 0.3422, 0.8616, 0.3422, 0.8616, 0.3422, 0.8616, 0.3422, 0.8616, 0.3176, 0.8616, 0.3176, 0.8616, 0.5842, 0.5365, 0.7795, 0.5365, 0.7795, 0.5365, 0.5842, 0.5365, 0.1288, 0.4779, 0.1288, 0.4779, 0.1288, 0.4803, 0.1288, 0.4803, 0.5842, 0.5365, 0.5842, 0.5365, 0.5817, 0.5365, 0.5817, 0.5365, 0.1288, 0.4803, 0.1288, 0.4803, 0.1288, 0.4828, 0.1288, 0.4828, 0.6158, 0.02933, 0.6156, 0.03457, 0.6042, 0.03457, 0.6045, 0.02933, 0.08656, 0.08801, 0.08661, 0.08557, 0.2613, 0.08358, 0.2613, 0.08607, 0.0823, 0.08562, 0.08232, 0.08308, 0.0834, 0.08306, 0.08338, 0.08561, 0.08338, 0.08561, 0.0834, 0.08306, 0.08449, 0.08305, 0.08447, 0.08559, 0.08447, 0.08559, 0.08449, 0.08305, 0.08556, 0.08304, 0.08554, 0.08558, 0.08554, 0.08558, 0.08556, 0.08304, 0.08663, 0.08303, 0.08661, 0.08557, 0.08231, 0.08806, 0.0823, 0.08562, 0.08338, 0.08561, 0.08338, 0.08805, 0.08338, 0.08805, 0.08338, 0.08561, 0.08447, 0.08559, 0.08445, 0.08803, 0.08445, 0.08803, 0.08447, 0.08559, 0.08554, 0.08558, 0.08551, 0.08802, 0.08551, 0.08802, 0.08554, 0.08558, 0.08661, 0.08557, 0.08656, 0.08801, 0.08272, 0.05621, 0.08274, 0.02936, 0.08385, 0.02936, 0.08383, 0.05621, 0.08383, 0.05621, 0.08385, 0.02936, 0.08496, 0.02936, 0.08494, 0.0562, 0.08494, 0.0562, 0.08496, 0.02936, 0.08603, 0.02936, 0.08601, 0.0562, 0.08601, 0.0562, 0.08603, 0.02936, 0.0871, 0.02936, 0.08707, 0.05619, 0.0424, 0.358, 0.04329, 0.1514, 0.04434, 0.1513, 0.04345, 0.3579, 0.04345, 0.3579, 0.04434, 0.1513, 0.04539, 0.1512, 0.0445, 0.3578, 0.0445, 0.3578, 0.04539, 0.1512, 0.04644, 0.1512, 0.04554, 0.3578, 0.04554, 0.3578, 0.04644, 0.1512, 0.04749, 0.1511, 0.04659, 0.3577, 0.08232, 0.08308, 0.08272, 0.05621, 0.08383, 0.05621, 0.0834, 0.08306, 0.0834, 0.08306, 0.08383, 0.05621, 0.08494, 0.0562, 0.08449, 0.08305, 0.08449, 0.08305, 0.08494, 0.0562, 0.08601, 0.0562, 0.08556, 0.08304, 0.08556, 0.08304, 0.08601, 0.0562, 0.08707, 0.05619, 0.08663, 0.08303, 0.04239, 0.3632, 0.0424, 0.358, 0.04345, 0.3579, 0.04344, 0.3632, 0.04344, 0.3632, 0.04345, 0.3579, 0.0445, 0.3578, 0.04449, 0.3631, 0.04449, 0.3631, 0.0445, 0.3578, 0.04554, 0.3578, 0.04554, 0.363, 0.04554, 0.363, 0.04554, 0.3578, 0.04659, 0.3577, 0.04658, 0.363, 0.04242, 0.3672, 0.04239, 0.3632, 0.04344, 0.3632, 0.04347, 0.3671, 0.04347, 0.3671, 0.04344, 0.3632, 0.04449, 0.3631, 0.04451, 0.3671, 0.04451, 0.3671, 0.04449, 0.3631, 0.04554, 0.363, 0.04556, 0.367, 0.04556, 0.367, 0.04554, 0.363, 0.04658, 0.363, 0.04661, 0.3669, 0.6156, 0.03457, 0.6158, 0.02933, 0.6169, 0.02933, 0.6166, 0.03457, 0.6166, 0.03457, 0.6169, 0.02933, 0.6179, 0.02933, 0.6177, 0.03457, 0.6177, 0.03457, 0.6179, 0.02933, 0.619, 0.02933, 0.6187, 0.03457, 0.6187, 0.03457, 0.619, 0.02933, 0.62, 0.02933, 0.6198, 0.03457, 0.04444, 0.1219, 0.08112, 0.1102, 0.08217, 0.111, 0.04549, 0.1227, 0.08532, 0.1112, 0.08551, 0.08802, 0.08656, 0.08801, 0.08638, 0.112, 0.04549, 0.1227, 0.08217, 0.111, 0.08321, 0.1118, 0.04654, 0.1235, 0.2613, 0.1384, 0.04749, 0.1511, 0.04759, 0.1266, 0.04769, 0.1255, 0.04863, 0.1251, 0.08533, 0.1134, 0.08606, 0.1129, 0.08638, 0.112, 0.08656, 0.08801, 0.2613, 0.08607, 0.08231, 0.08806, 0.08217, 0.1087, 0.08206, 0.1098, 0.08112, 0.1102, 0.04444, 0.1219, 0.04387, 0.1214, 0.06382, 0.08826, 0.04434, 0.1513, 0.04445, 0.1241, 0.0455, 0.125, 0.04539, 0.1512, 0.04539, 0.1512, 0.0455, 0.125, 0.04654, 0.1258, 0.04644, 0.1512, 0.04644, 0.1512, 0.04654, 0.1258, 0.04759, 0.1266, 0.04749, 0.1511, 0.08425, 0.1104, 0.08445, 0.08803, 0.08551, 0.08802, 0.08532, 0.1112, 0.08321, 0.1096, 0.08338, 0.08805, 0.08445, 0.08803, 0.08425, 0.1104, 0.08217, 0.1087, 0.08231, 0.08806, 0.08338, 0.08805, 0.08321, 0.1096, 0.759, 0.4266, 0.7589, 0.4297, 0.7579, 0.4297, 0.758, 0.4266, 0.758, 0.4266, 0.7579, 0.4297, 0.7568, 0.4297, 0.7569, 0.4266, 0.7569, 0.4266, 0.7568, 0.4297, 0.7558, 0.4297, 0.7559, 0.4266, 0.7559, 0.4266, 0.7558, 0.4297, 0.7548, 0.4297, 0.7549, 0.4266, 0.6198, 0.03457, 0.6196, 0.1327, 0.6185, 0.1327, 0.6187, 0.03457, 0.6187, 0.03457, 0.6185, 0.1327, 0.6175, 0.1327, 0.6177, 0.03457, 0.6177, 0.03457, 0.6175, 0.1327, 0.6165, 0.1327, 0.6166, 0.03457, 0.6166, 0.03457, 0.6165, 0.1327, 0.6154, 0.1327, 0.6156, 0.03457, 0.06382, 0.08826, 0.04388, 0.1214, 0.03214, 0.09951, 0.04444, 0.1219, 0.04371, 0.1224, 0.04341, 0.1233, 0.04306, 0.123, 0.04388, 0.1214, 0.04444, 0.1219, 0.04549, 0.1227, 0.04461, 0.1231, 0.04371, 0.1224, 0.04371, 0.1224, 0.04461, 0.1231, 0.04445, 0.1241, 0.04341, 0.1233, 0.04549, 0.1227, 0.04654, 0.1235, 0.04565, 0.1239, 0.04461, 0.1231, 0.04461, 0.1231, 0.04565, 0.1239, 0.0455, 0.125, 0.04445, 0.1241, 0.04654, 0.1235, 0.04758, 0.1243, 0.0467, 0.1248, 0.04565, 0.1239, 0.04565, 0.1239, 0.0467, 0.1248, 0.04654, 0.1258, 0.0455, 0.125, 0.04758, 0.1243, 0.04863, 0.1251, 0.04769, 0.1255, 0.0467, 0.1248, 0.0467, 0.1248, 0.04769, 0.1255, 0.04759, 0.1266, 0.04654, 0.1258, 0.08217, 0.1087, 0.08321, 0.1096, 0.08305, 0.1106, 0.08206, 0.1098, 0.08206, 0.1098, 0.08305, 0.1106, 0.08217, 0.111, 0.08112, 0.1102, 0.08321, 0.1096, 0.08425, 0.1104, 0.08409, 0.1114, 0.08305, 0.1106, 0.08305, 0.1106, 0.08409, 0.1114, 0.08321, 0.1118, 0.08217, 0.111, 0.08425, 0.1104, 0.08532, 0.1112, 0.08515, 0.1122, 0.08409, 0.1114, 0.08409, 0.1114, 0.08515, 0.1122, 0.08427, 0.1126, 0.08321, 0.1118, 0.08532, 0.1112, 0.08638, 0.112, 0.08606, 0.1129, 0.08515, 0.1122, 0.08515, 0.1122, 0.08606, 0.1129, 0.08533, 0.1134, 0.08427, 0.1126, 0.04758, 0.1243, 0.08427, 0.1126, 0.08533, 0.1134, 0.04863, 0.1251, 0.03214, 0.09951, 0.04388, 0.1214, 0.04307, 0.123, 0.03093, 0.1014, 0.03111, 0.1006, 0.03149, 0.09999, 0.03093, 0.1014, 0.04307, 0.123, 0.03093, 0.1521])
me_cube.materials.append(mat_material)
me_cube.use_remesh_preserve_volume = False
me_cube.use_remesh_preserve_attributes = False
me_cube.use_mirror_vertex_groups = False
me_cube.update()

# ---- objects
ob_computerfall = bpy.data.objects.new('ComputerFall', me_cube_001)
ob_computer = bpy.data.objects.new('Computer', me_cube)

# ---- transforms, parenting, visibility, modifiers, constraints
ob_computerfall.location = (0.0, 0.0, 0.0)
ob_computerfall.lock_rotations_4d = False
ob_computerfall.empty_display_type = 'ARROWS'
ob_computerfall.lineart.crease_threshold = 0.0
_m = ob_computerfall.modifiers.new('Auto Smooth', 'NODES')
_m.node_group = ng_auto_smooth
_gi = [s.identifier for s in ng_auto_smooth.interface.items_tree if s.item_type == 'SOCKET' and s.in_out == 'INPUT']
_m[_gi[1]] = 2.093  # Angle
ob_computer.location = (0.0, 0.0, 0.0)
ob_computer.lock_rotations_4d = False
ob_computer.empty_display_type = 'ARROWS'
ob_computer.lineart.crease_threshold = 0.0
_m = ob_computer.modifiers.new('mirror_mirror', 'MIRROR')
_m.use_clip = True
_m = ob_computer.modifiers.new('Subsurf', 'SUBSURF')
_m.uv_smooth = 'PRESERVE_CORNERS'
_m.quality = 2
_m.levels = 2
_m.show_only_control_edges = False
_m = ob_computer.modifiers.new('Auto Smooth', 'NODES')
_m.node_group = ng_auto_smooth
_gi = [s.identifier for s in ng_auto_smooth.interface.items_tree if s.item_type == 'SOCKET' and s.in_out == 'INPUT']
_m[_gi[1]] = 1.052  # Angle

# ---- collection membership
col_collection_1.objects.link(ob_computerfall)
col_collection_1.objects.link(ob_computer)

# ---- scene / render settings (as saved in the file)
scene.frame_start = 1; scene.frame_end = 250; scene.frame_set(91)
scene.render.engine = 'BLENDER_EEVEE_NEXT'
scene.render.resolution_percentage = 50
scene.render.dither_intensity = 0.0
scene.cycles.use_denoising = False
scene.cycles.samples = 128
scene.cycles.sampling_pattern = 'TABULATED_SOBOL'
scene.cycles.use_adaptive_sampling = False
scene.cycles.use_light_tree = False
scene.cycles.blur_glossy = 0.0
scene.cycles.sample_clamp_indirect = 0.0
scene.view_settings.view_transform = 'Standard'
bpy.context.view_layer.update()

# ---- added for rendering (the .blend has no active camera and no usable light): camera, sun
cam_auto = bpy.data.cameras.new('AutoCamera')
cam_auto.lens = 50.0
cam_auto.sensor_width = 36.0
cam_auto.clip_end = 1000.0
ob_auto_camera = bpy.data.objects.new('AutoCamera', cam_auto)
scene.collection.objects.link(ob_auto_camera)
ob_auto_camera.location = (16.39, -19.8312, 6.51562)
ob_auto_camera.rotation_euler = (1.09748, -7.21219e-08, 0.694738)
scene.camera = ob_auto_camera
light_auto_sun = bpy.data.lights.new('AutoSun', 'SUN')
light_auto_sun.energy = 3.0
light_auto_sun.angle = 0.0523599
ob_auto_sun = bpy.data.objects.new('AutoSun', light_auto_sun)
scene.collection.objects.link(ob_auto_sun)
ob_auto_sun.rotation_euler = (0.872665, 0.174533, 0.523599)
bpy.context.view_layer.update()
